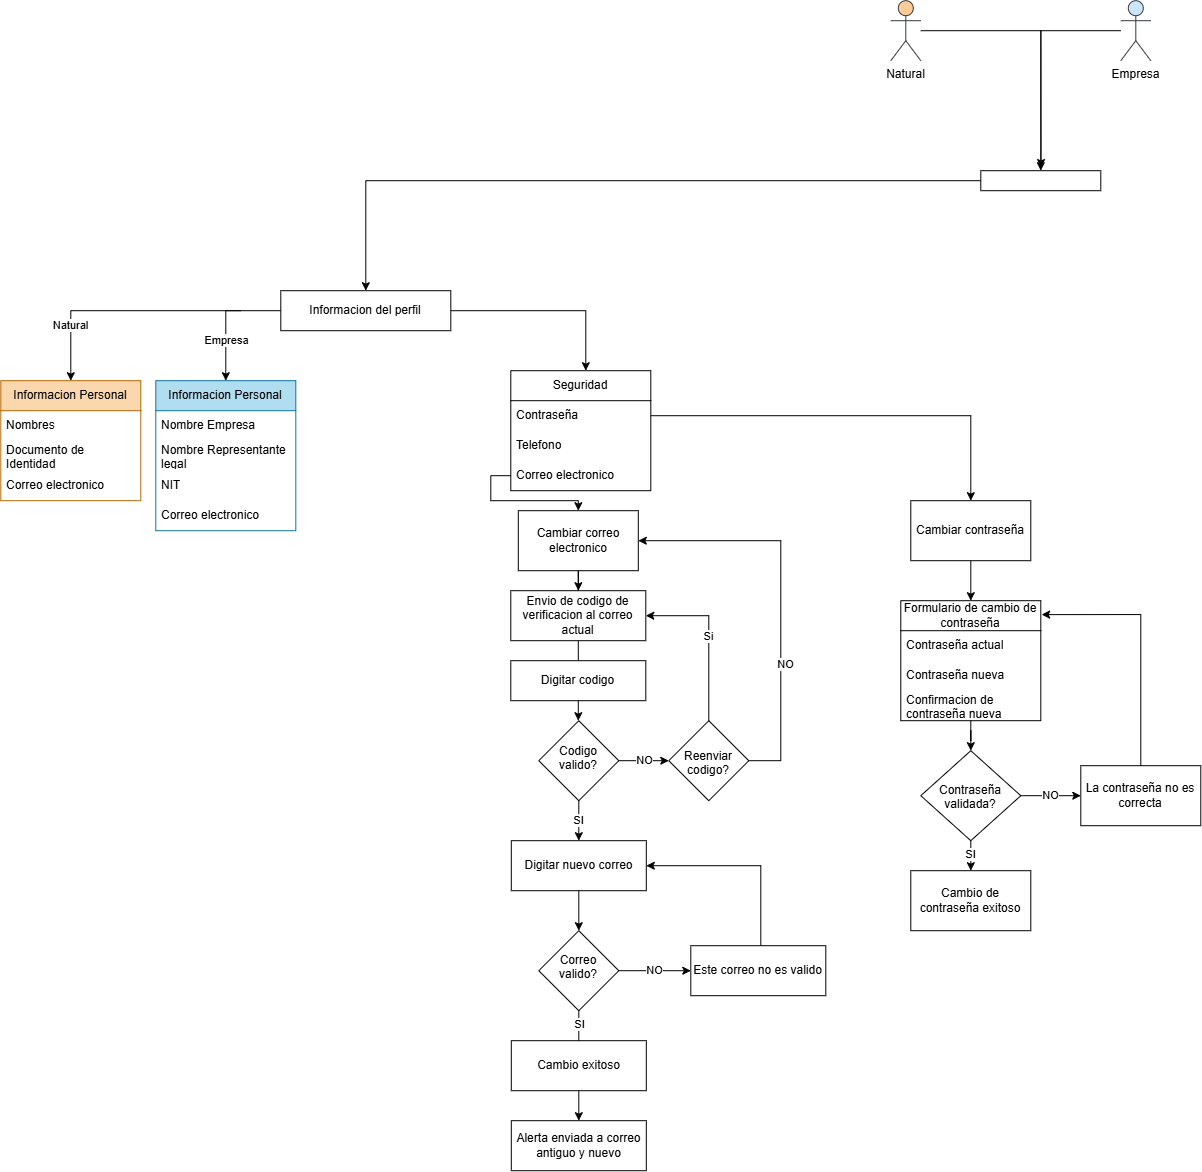

The diagram above was exported from draw.io. Its source (the exported page's mxGraphModel, read from the mxfile embedded in the PNG):
<mxGraphModel dx="2044" dy="1800" grid="0" gridSize="10" guides="1" tooltips="1" connect="1" arrows="1" fold="1" page="1" pageScale="1" pageWidth="827" pageHeight="1169" math="0" shadow="0">
  <root>
    <mxCell id="0" />
    <mxCell id="1" parent="0" />
    <mxCell id="2" edge="1" parent="1" source="7" style="edgeStyle=orthogonalEdgeStyle;rounded=0;orthogonalLoop=1;jettySize=auto;html=1;entryX=0.5;entryY=0;entryDx=0;entryDy=0;exitX=0;exitY=0.5;exitDx=0;exitDy=0;" target="11">
      <mxGeometry relative="1" as="geometry">
        <mxPoint x="3300" y="200" as="sourcePoint" />
      </mxGeometry>
    </mxCell>
    <mxCell id="3" connectable="0" parent="2" style="edgeLabel;html=1;align=center;verticalAlign=middle;resizable=0;points=[];" value="Natural" vertex="1">
      <mxGeometry relative="1" x="0.6048" y="-1" as="geometry">
        <mxPoint as="offset" />
      </mxGeometry>
    </mxCell>
    <mxCell id="4" edge="1" parent="1" style="edgeStyle=orthogonalEdgeStyle;rounded=0;orthogonalLoop=1;jettySize=auto;html=1;entryX=0.5;entryY=0;entryDx=0;entryDy=0;" target="15">
      <mxGeometry relative="1" as="geometry">
        <Array as="points">
          <mxPoint x="3285" y="200" />
        </Array>
        <mxPoint x="3300" y="200" as="sourcePoint" />
      </mxGeometry>
    </mxCell>
    <mxCell id="5" connectable="0" parent="4" style="edgeLabel;html=1;align=center;verticalAlign=middle;resizable=0;points=[];" value="Empresa" vertex="1">
      <mxGeometry relative="1" x="0.0585" as="geometry">
        <mxPoint as="offset" />
      </mxGeometry>
    </mxCell>
    <mxCell id="6" edge="1" parent="1" source="7" style="edgeStyle=orthogonalEdgeStyle;rounded=0;orthogonalLoop=1;jettySize=auto;html=1;entryX=0.5;entryY=0;entryDx=0;entryDy=0;">
      <mxGeometry relative="1" as="geometry">
        <mxPoint x="3645" y="260" as="targetPoint" />
      </mxGeometry>
    </mxCell>
    <mxCell id="7" parent="1" style="rounded=0;whiteSpace=wrap;html=1;" value="Informacion del perfil" vertex="1">
      <mxGeometry height="40" width="170" x="3340" y="180" as="geometry" />
    </mxCell>
    <mxCell id="8" parent="1" style="shape=umlActor;verticalLabelPosition=bottom;verticalAlign=top;html=1;outlineConnect=0;fillColor=#ffcc99;strokeColor=#36393d;" value="Natural" vertex="1">
      <mxGeometry height="60" width="30" x="3950" y="-110" as="geometry" />
    </mxCell>
    <mxCell id="9" edge="1" parent="1" source="10" style="edgeStyle=orthogonalEdgeStyle;rounded=0;orthogonalLoop=1;jettySize=auto;html=1;entryX=0.5;entryY=0;entryDx=0;entryDy=0;" target="62">
      <mxGeometry relative="1" as="geometry" />
    </mxCell>
    <mxCell id="10" parent="1" style="shape=umlActor;verticalLabelPosition=bottom;verticalAlign=top;html=1;outlineConnect=0;fillColor=#cce5ff;strokeColor=#36393d;" value="Empresa" vertex="1">
      <mxGeometry height="60" width="30" x="4180" y="-110" as="geometry" />
    </mxCell>
    <mxCell id="11" parent="1" style="swimlane;fontStyle=0;childLayout=stackLayout;horizontal=1;startSize=30;horizontalStack=0;resizeParent=1;resizeParentMax=0;resizeLast=0;collapsible=1;marginBottom=0;whiteSpace=wrap;html=1;fillColor=#fad7ac;strokeColor=#b46504;" value="Informacion Personal" vertex="1">
      <mxGeometry height="120" width="140" x="3060" y="270" as="geometry" />
    </mxCell>
    <mxCell id="12" parent="11" style="text;align=left;verticalAlign=middle;spacingLeft=4;spacingRight=4;overflow=hidden;points=[[0,0.5],[1,0.5]];portConstraint=eastwest;rotatable=0;whiteSpace=wrap;html=1;" value="Nombres" vertex="1">
      <mxGeometry height="30" width="140" y="30" as="geometry" />
    </mxCell>
    <mxCell id="13" parent="11" style="text;align=left;verticalAlign=middle;spacingLeft=4;spacingRight=4;overflow=hidden;points=[[0,0.5],[1,0.5]];portConstraint=eastwest;rotatable=0;whiteSpace=wrap;html=1;" value="Documento de Identidad" vertex="1">
      <mxGeometry height="30" width="140" y="60" as="geometry" />
    </mxCell>
    <mxCell id="14" parent="11" style="text;strokeColor=none;fillColor=none;align=left;verticalAlign=middle;spacingLeft=4;spacingRight=4;overflow=hidden;points=[[0,0.5],[1,0.5]];portConstraint=eastwest;rotatable=0;whiteSpace=wrap;html=1;" value="Correo electronico" vertex="1">
      <mxGeometry height="30" width="140" y="90" as="geometry" />
    </mxCell>
    <mxCell id="15" parent="1" style="swimlane;fontStyle=0;childLayout=stackLayout;horizontal=1;startSize=30;horizontalStack=0;resizeParent=1;resizeParentMax=0;resizeLast=0;collapsible=1;marginBottom=0;whiteSpace=wrap;html=1;fillColor=#b1ddf0;strokeColor=#10739e;" value="Informacion Personal" vertex="1">
      <mxGeometry height="150" width="140" x="3215" y="270" as="geometry" />
    </mxCell>
    <mxCell id="16" parent="15" style="text;align=left;verticalAlign=middle;spacingLeft=4;spacingRight=4;overflow=hidden;points=[[0,0.5],[1,0.5]];portConstraint=eastwest;rotatable=0;whiteSpace=wrap;html=1;" value="Nombre Empresa" vertex="1">
      <mxGeometry height="30" width="140" y="30" as="geometry" />
    </mxCell>
    <mxCell id="17" parent="15" style="text;align=left;verticalAlign=middle;spacingLeft=4;spacingRight=4;overflow=hidden;points=[[0,0.5],[1,0.5]];portConstraint=eastwest;rotatable=0;whiteSpace=wrap;html=1;" value="Nombre Representante legal" vertex="1">
      <mxGeometry height="30" width="140" y="60" as="geometry" />
    </mxCell>
    <mxCell id="18" parent="15" style="text;align=left;verticalAlign=middle;spacingLeft=4;spacingRight=4;overflow=hidden;points=[[0,0.5],[1,0.5]];portConstraint=eastwest;rotatable=0;whiteSpace=wrap;html=1;" value="NIT" vertex="1">
      <mxGeometry height="30" width="140" y="90" as="geometry" />
    </mxCell>
    <mxCell id="19" parent="15" style="text;strokeColor=none;fillColor=none;align=left;verticalAlign=middle;spacingLeft=4;spacingRight=4;overflow=hidden;points=[[0,0.5],[1,0.5]];portConstraint=eastwest;rotatable=0;whiteSpace=wrap;html=1;" value="Correo electronico" vertex="1">
      <mxGeometry height="30" width="140" y="120" as="geometry" />
    </mxCell>
    <mxCell id="20" parent="1" style="swimlane;fontStyle=0;childLayout=stackLayout;horizontal=1;startSize=30;horizontalStack=0;resizeParent=1;resizeParentMax=0;resizeLast=0;collapsible=1;marginBottom=0;whiteSpace=wrap;html=1;" value="Seguridad" vertex="1">
      <mxGeometry height="120" width="140" x="3570" y="260" as="geometry" />
    </mxCell>
    <mxCell id="21" parent="20" style="text;strokeColor=none;fillColor=none;align=left;verticalAlign=middle;spacingLeft=4;spacingRight=4;overflow=hidden;points=[[0,0.5],[1,0.5]];portConstraint=eastwest;rotatable=0;whiteSpace=wrap;html=1;" value="Contraseña" vertex="1">
      <mxGeometry height="30" width="140" y="30" as="geometry" />
    </mxCell>
    <mxCell id="22" parent="20" style="text;strokeColor=none;fillColor=none;align=left;verticalAlign=middle;spacingLeft=4;spacingRight=4;overflow=hidden;points=[[0,0.5],[1,0.5]];portConstraint=eastwest;rotatable=0;whiteSpace=wrap;html=1;" value="Telefono" vertex="1">
      <mxGeometry height="30" width="140" y="60" as="geometry" />
    </mxCell>
    <mxCell id="23" parent="20" style="text;strokeColor=none;fillColor=none;align=left;verticalAlign=middle;spacingLeft=4;spacingRight=4;overflow=hidden;points=[[0,0.5],[1,0.5]];portConstraint=eastwest;rotatable=0;whiteSpace=wrap;html=1;" value="Correo electronico" vertex="1">
      <mxGeometry height="30" width="140" y="90" as="geometry" />
    </mxCell>
    <mxCell id="24" edge="1" parent="1" source="27" style="edgeStyle=orthogonalEdgeStyle;rounded=0;orthogonalLoop=1;jettySize=auto;html=1;exitX=0.5;exitY=1;exitDx=0;exitDy=0;" target="26" value="">
      <mxGeometry relative="1" as="geometry">
        <mxPoint x="3637.5" y="480" as="sourcePoint" />
      </mxGeometry>
    </mxCell>
    <mxCell id="25" edge="1" parent="1" source="26" style="edgeStyle=orthogonalEdgeStyle;rounded=0;orthogonalLoop=1;jettySize=auto;html=1;" value="">
      <mxGeometry relative="1" as="geometry">
        <mxPoint x="3637.5" y="610.0000000000002" as="targetPoint" />
      </mxGeometry>
    </mxCell>
    <mxCell id="26" parent="1" style="rounded=0;whiteSpace=wrap;html=1;" value="Envio de codigo de verificacion al correo actual" vertex="1">
      <mxGeometry height="50" width="135" x="3570" y="480" as="geometry" />
    </mxCell>
    <mxCell id="27" parent="1" style="rounded=0;whiteSpace=wrap;html=1;" value="&lt;div&gt;&lt;span style=&quot;background-color: transparent; color: light-dark(rgb(0, 0, 0), rgb(255, 255, 255));&quot;&gt;Cambiar correo electronico&lt;/span&gt;&lt;/div&gt;" vertex="1">
      <mxGeometry height="60" width="120" x="3577.5" y="400" as="geometry" />
    </mxCell>
    <mxCell id="28" edge="1" parent="1" source="30" style="edgeStyle=orthogonalEdgeStyle;rounded=0;orthogonalLoop=1;jettySize=auto;html=1;" target="32" value="SI">
      <mxGeometry relative="1" as="geometry" />
    </mxCell>
    <mxCell id="29" edge="1" parent="1" source="30" style="edgeStyle=orthogonalEdgeStyle;rounded=0;orthogonalLoop=1;jettySize=auto;html=1;" value="NO">
      <mxGeometry relative="1" as="geometry">
        <mxPoint x="3728" y="649.9999999999998" as="targetPoint" />
      </mxGeometry>
    </mxCell>
    <mxCell id="30" parent="1" style="rhombus;whiteSpace=wrap;html=1;shapeInside=1;" value="Codigo valido?" vertex="1">
      <mxGeometry height="80" width="80" x="3598" y="610" as="geometry" />
    </mxCell>
    <mxCell id="31" edge="1" parent="1" source="32" style="edgeStyle=orthogonalEdgeStyle;rounded=0;orthogonalLoop=1;jettySize=auto;html=1;" target="41" value="">
      <mxGeometry relative="1" as="geometry" />
    </mxCell>
    <mxCell id="32" parent="1" style="rounded=0;whiteSpace=wrap;html=1;" value="Digitar nuevo correo" vertex="1">
      <mxGeometry height="50" width="135" x="3570.5" y="730" as="geometry" />
    </mxCell>
    <mxCell id="33" edge="1" parent="1" source="36" style="edgeStyle=orthogonalEdgeStyle;rounded=0;orthogonalLoop=1;jettySize=auto;html=1;entryX=1;entryY=0.5;entryDx=0;entryDy=0;" target="26" value="Si">
      <mxGeometry relative="1" as="geometry">
        <Array as="points">
          <mxPoint x="3768" y="505.03" />
        </Array>
      </mxGeometry>
    </mxCell>
    <mxCell id="34" edge="1" parent="1" source="36" style="edgeStyle=orthogonalEdgeStyle;rounded=0;orthogonalLoop=1;jettySize=auto;html=1;entryX=1;entryY=0.5;entryDx=0;entryDy=0;" target="27">
      <mxGeometry relative="1" as="geometry">
        <Array as="points">
          <mxPoint x="3840" y="650" />
          <mxPoint x="3840" y="430" />
        </Array>
      </mxGeometry>
    </mxCell>
    <mxCell id="35" connectable="0" parent="34" style="edgeLabel;html=1;align=center;verticalAlign=middle;resizable=0;points=[];" value="NO" vertex="1">
      <mxGeometry relative="1" x="-0.3502" y="-4" as="geometry">
        <mxPoint as="offset" />
      </mxGeometry>
    </mxCell>
    <mxCell id="36" parent="1" style="rhombus;whiteSpace=wrap;html=1;shapeInside=1;" value="Reenviar codigo?" vertex="1">
      <mxGeometry height="80" width="80" x="3728" y="610" as="geometry" />
    </mxCell>
    <mxCell id="37" parent="1" style="rounded=0;whiteSpace=wrap;html=1;" value="Digitar codigo" vertex="1">
      <mxGeometry height="40" width="135" x="3570" y="550" as="geometry" />
    </mxCell>
    <mxCell id="38" edge="1" parent="1" source="41" style="edgeStyle=orthogonalEdgeStyle;rounded=0;orthogonalLoop=1;jettySize=auto;html=1;" target="43" value="">
      <mxGeometry relative="1" as="geometry" />
    </mxCell>
    <mxCell id="39" connectable="0" parent="38" style="edgeLabel;html=1;align=center;verticalAlign=middle;resizable=0;points=[];" value="SI" vertex="1">
      <mxGeometry relative="1" x="-0.7544" as="geometry">
        <mxPoint as="offset" />
      </mxGeometry>
    </mxCell>
    <mxCell id="40" edge="1" parent="1" source="41" style="edgeStyle=orthogonalEdgeStyle;rounded=0;orthogonalLoop=1;jettySize=auto;html=1;" target="45" value="NO">
      <mxGeometry relative="1" as="geometry" />
    </mxCell>
    <mxCell id="41" parent="1" style="rhombus;whiteSpace=wrap;html=1;shapeInside=1;" value="Correo valido?" vertex="1">
      <mxGeometry height="80" width="80" x="3598" y="820" as="geometry" />
    </mxCell>
    <mxCell id="42" parent="1" style="rounded=0;whiteSpace=wrap;html=1;" value="Cambio exitoso" vertex="1">
      <mxGeometry height="50" width="135" x="3570.5" y="930" as="geometry" />
    </mxCell>
    <mxCell id="43" parent="1" style="rounded=0;whiteSpace=wrap;html=1;" value="Alerta enviada a correo antiguo y nuevo" vertex="1">
      <mxGeometry height="50" width="135" x="3570.5" y="1010" as="geometry" />
    </mxCell>
    <mxCell id="44" edge="1" parent="1" source="45" style="edgeStyle=orthogonalEdgeStyle;rounded=0;orthogonalLoop=1;jettySize=auto;html=1;entryX=1;entryY=0.5;entryDx=0;entryDy=0;" target="32">
      <mxGeometry relative="1" as="geometry">
        <Array as="points">
          <mxPoint x="3820" y="755.03" />
        </Array>
      </mxGeometry>
    </mxCell>
    <mxCell id="45" parent="1" style="rounded=0;whiteSpace=wrap;html=1;" value="Este correo no es valido" vertex="1">
      <mxGeometry height="50" width="135" x="3750" y="835" as="geometry" />
    </mxCell>
    <mxCell id="46" edge="1" parent="1" source="23" style="edgeStyle=orthogonalEdgeStyle;rounded=0;orthogonalLoop=1;jettySize=auto;html=1;entryX=0.5;entryY=0;entryDx=0;entryDy=0;" target="27">
      <mxGeometry relative="1" as="geometry">
        <Array as="points">
          <mxPoint x="3550" y="365" />
          <mxPoint x="3550" y="390" />
          <mxPoint x="3637.52" y="390" />
        </Array>
      </mxGeometry>
    </mxCell>
    <mxCell id="47" edge="1" parent="1" source="48" style="edgeStyle=orthogonalEdgeStyle;rounded=0;orthogonalLoop=1;jettySize=auto;html=1;entryX=0.5;entryY=0;entryDx=0;entryDy=0;" target="51">
      <mxGeometry relative="1" as="geometry" />
    </mxCell>
    <mxCell id="48" parent="1" style="rounded=0;whiteSpace=wrap;html=1;" value="&lt;div&gt;&lt;span style=&quot;background-color: transparent; color: light-dark(rgb(0, 0, 0), rgb(255, 255, 255));&quot;&gt;Cambiar contraseña&lt;/span&gt;&lt;/div&gt;" vertex="1">
      <mxGeometry height="60" width="120" x="3970" y="390" as="geometry" />
    </mxCell>
    <mxCell id="49" edge="1" parent="1" source="21" style="edgeStyle=orthogonalEdgeStyle;rounded=0;orthogonalLoop=1;jettySize=auto;html=1;entryX=0.5;entryY=0;entryDx=0;entryDy=0;" target="48">
      <mxGeometry relative="1" as="geometry" />
    </mxCell>
    <mxCell id="50" edge="1" parent="1" source="51" style="edgeStyle=orthogonalEdgeStyle;rounded=0;orthogonalLoop=1;jettySize=auto;html=1;entryX=0.5;entryY=0;entryDx=0;entryDy=0;" target="57">
      <mxGeometry relative="1" as="geometry" />
    </mxCell>
    <mxCell id="51" parent="1" style="swimlane;fontStyle=0;childLayout=stackLayout;horizontal=1;startSize=30;horizontalStack=0;resizeParent=1;resizeParentMax=0;resizeLast=0;collapsible=1;marginBottom=0;whiteSpace=wrap;html=1;" value="Formulario de cambio de contraseña" vertex="1">
      <mxGeometry height="120" width="140" x="3960" y="490" as="geometry" />
    </mxCell>
    <mxCell id="52" parent="51" style="text;strokeColor=none;fillColor=none;align=left;verticalAlign=middle;spacingLeft=4;spacingRight=4;overflow=hidden;points=[[0,0.5],[1,0.5]];portConstraint=eastwest;rotatable=0;whiteSpace=wrap;html=1;" value="Contraseña actual" vertex="1">
      <mxGeometry height="30" width="140" y="30" as="geometry" />
    </mxCell>
    <mxCell id="53" parent="51" style="text;strokeColor=none;fillColor=none;align=left;verticalAlign=middle;spacingLeft=4;spacingRight=4;overflow=hidden;points=[[0,0.5],[1,0.5]];portConstraint=eastwest;rotatable=0;whiteSpace=wrap;html=1;" value="Contraseña nueva" vertex="1">
      <mxGeometry height="30" width="140" y="60" as="geometry" />
    </mxCell>
    <mxCell id="54" parent="51" style="text;strokeColor=none;fillColor=none;align=left;verticalAlign=middle;spacingLeft=4;spacingRight=4;overflow=hidden;points=[[0,0.5],[1,0.5]];portConstraint=eastwest;rotatable=0;whiteSpace=wrap;html=1;" value="Confirmacion de contraseña nueva" vertex="1">
      <mxGeometry height="30" width="140" y="90" as="geometry" />
    </mxCell>
    <mxCell id="55" edge="1" parent="1" source="57" style="edgeStyle=orthogonalEdgeStyle;rounded=0;orthogonalLoop=1;jettySize=auto;html=1;" target="58" value="SI">
      <mxGeometry relative="1" as="geometry" />
    </mxCell>
    <mxCell id="56" edge="1" parent="1" source="57" style="edgeStyle=orthogonalEdgeStyle;rounded=0;orthogonalLoop=1;jettySize=auto;html=1;" target="59" value="NO">
      <mxGeometry relative="1" as="geometry" />
    </mxCell>
    <mxCell id="57" parent="1" style="rhombus;whiteSpace=wrap;html=1;shapeInside=1;" value="Contraseña validada?" vertex="1">
      <mxGeometry height="90" width="100" x="3980" y="640" as="geometry" />
    </mxCell>
    <mxCell id="58" parent="1" style="rounded=0;whiteSpace=wrap;html=1;" value="&lt;div&gt;&lt;span style=&quot;background-color: transparent; color: light-dark(rgb(0, 0, 0), rgb(255, 255, 255));&quot;&gt;Cambio de contraseña exitoso&lt;/span&gt;&lt;/div&gt;" vertex="1">
      <mxGeometry height="60" width="120" x="3970" y="760" as="geometry" />
    </mxCell>
    <mxCell id="59" parent="1" style="rounded=0;whiteSpace=wrap;html=1;" value="La contraseña no es correcta" vertex="1">
      <mxGeometry height="60" width="120" x="4140" y="655" as="geometry" />
    </mxCell>
    <mxCell id="60" edge="1" parent="1" source="59" style="edgeStyle=orthogonalEdgeStyle;rounded=0;orthogonalLoop=1;jettySize=auto;html=1;entryX=1.006;entryY=0.116;entryDx=0;entryDy=0;entryPerimeter=0;" target="51">
      <mxGeometry relative="1" as="geometry">
        <Array as="points">
          <mxPoint x="4200.03" y="503.93000000000006" />
        </Array>
      </mxGeometry>
    </mxCell>
    <mxCell id="61" edge="1" parent="1" source="62" style="edgeStyle=orthogonalEdgeStyle;rounded=0;orthogonalLoop=1;jettySize=auto;html=1;entryX=0.5;entryY=0;entryDx=0;entryDy=0;" target="7">
      <mxGeometry relative="1" as="geometry" />
    </mxCell>
    <mxCell id="62" parent="1" style="rounded=0;whiteSpace=wrap;html=1;" value="" vertex="1">
      <mxGeometry height="20" width="120" x="4040" y="60" as="geometry" />
    </mxCell>
    <mxCell id="63" edge="1" parent="1" source="8" style="edgeStyle=orthogonalEdgeStyle;rounded=0;orthogonalLoop=1;jettySize=auto;html=1;entryX=0.502;entryY=-0.157;entryDx=0;entryDy=0;entryPerimeter=0;" target="62">
      <mxGeometry relative="1" as="geometry" />
    </mxCell>
  </root>
</mxGraphModel>